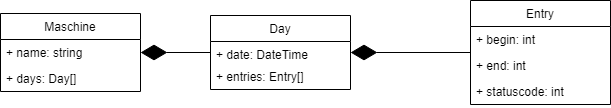

The diagram above was exported from draw.io. Its source (the exported page's mxGraphModel, read from the mxfile embedded in the PNG):
<mxGraphModel dx="1394" dy="796" grid="1" gridSize="10" guides="1" tooltips="1" connect="1" arrows="1" fold="1" page="1" pageScale="1" pageWidth="827" pageHeight="1169" math="0" shadow="0">
  <root>
    <mxCell id="DqVlSqQ0UFUsFyp_ghmQ-0" />
    <mxCell id="DqVlSqQ0UFUsFyp_ghmQ-1" parent="DqVlSqQ0UFUsFyp_ghmQ-0" />
    <mxCell id="DqVlSqQ0UFUsFyp_ghmQ-2" value="Maschine" style="swimlane;fontStyle=0;childLayout=stackLayout;horizontal=1;startSize=26;fillColor=none;horizontalStack=0;resizeParent=1;resizeParentMax=0;resizeLast=0;collapsible=1;marginBottom=0;" parent="DqVlSqQ0UFUsFyp_ghmQ-1" vertex="1">
      <mxGeometry x="20" y="33" width="140" height="78" as="geometry">
        <mxRectangle x="20" y="20" width="80" height="26" as="alternateBounds" />
      </mxGeometry>
    </mxCell>
    <mxCell id="DqVlSqQ0UFUsFyp_ghmQ-3" value="+ name: string" style="text;strokeColor=none;fillColor=none;align=left;verticalAlign=top;spacingLeft=4;spacingRight=4;overflow=hidden;rotatable=0;points=[[0,0.5],[1,0.5]];portConstraint=eastwest;" parent="DqVlSqQ0UFUsFyp_ghmQ-2" vertex="1">
      <mxGeometry y="26" width="140" height="26" as="geometry" />
    </mxCell>
    <mxCell id="DqVlSqQ0UFUsFyp_ghmQ-4" value="+ days: Day[]" style="text;strokeColor=none;fillColor=none;align=left;verticalAlign=top;spacingLeft=4;spacingRight=4;overflow=hidden;rotatable=0;points=[[0,0.5],[1,0.5]];portConstraint=eastwest;" parent="DqVlSqQ0UFUsFyp_ghmQ-2" vertex="1">
      <mxGeometry y="52" width="140" height="26" as="geometry" />
    </mxCell>
    <mxCell id="DqVlSqQ0UFUsFyp_ghmQ-6" value="Day" style="swimlane;fontStyle=0;childLayout=stackLayout;horizontal=1;startSize=26;fillColor=none;horizontalStack=0;resizeParent=1;resizeParentMax=0;resizeLast=0;collapsible=1;marginBottom=0;" parent="DqVlSqQ0UFUsFyp_ghmQ-1" vertex="1">
      <mxGeometry x="230" y="35" width="140" height="74" as="geometry" />
    </mxCell>
    <mxCell id="DqVlSqQ0UFUsFyp_ghmQ-7" value="+ date: DateTime" style="text;strokeColor=none;fillColor=none;align=left;verticalAlign=top;spacingLeft=4;spacingRight=4;overflow=hidden;rotatable=0;points=[[0,0.5],[1,0.5]];portConstraint=eastwest;" parent="DqVlSqQ0UFUsFyp_ghmQ-6" vertex="1">
      <mxGeometry y="26" width="140" height="22" as="geometry" />
    </mxCell>
    <mxCell id="DqVlSqQ0UFUsFyp_ghmQ-8" value="+ entries: Entry[]" style="text;strokeColor=none;fillColor=none;align=left;verticalAlign=top;spacingLeft=4;spacingRight=4;overflow=hidden;rotatable=0;points=[[0,0.5],[1,0.5]];portConstraint=eastwest;" parent="DqVlSqQ0UFUsFyp_ghmQ-6" vertex="1">
      <mxGeometry y="48" width="140" height="26" as="geometry" />
    </mxCell>
    <mxCell id="DqVlSqQ0UFUsFyp_ghmQ-10" value="Entry" style="swimlane;fontStyle=0;childLayout=stackLayout;horizontal=1;startSize=26;fillColor=none;horizontalStack=0;resizeParent=1;resizeParentMax=0;resizeLast=0;collapsible=1;marginBottom=0;" parent="DqVlSqQ0UFUsFyp_ghmQ-1" vertex="1">
      <mxGeometry x="490" y="20" width="140" height="104" as="geometry" />
    </mxCell>
    <mxCell id="DqVlSqQ0UFUsFyp_ghmQ-11" value="+ begin: int" style="text;strokeColor=none;fillColor=none;align=left;verticalAlign=top;spacingLeft=4;spacingRight=4;overflow=hidden;rotatable=0;points=[[0,0.5],[1,0.5]];portConstraint=eastwest;" parent="DqVlSqQ0UFUsFyp_ghmQ-10" vertex="1">
      <mxGeometry y="26" width="140" height="26" as="geometry" />
    </mxCell>
    <mxCell id="DqVlSqQ0UFUsFyp_ghmQ-12" value="+ end: int" style="text;strokeColor=none;fillColor=none;align=left;verticalAlign=top;spacingLeft=4;spacingRight=4;overflow=hidden;rotatable=0;points=[[0,0.5],[1,0.5]];portConstraint=eastwest;" parent="DqVlSqQ0UFUsFyp_ghmQ-10" vertex="1">
      <mxGeometry y="52" width="140" height="26" as="geometry" />
    </mxCell>
    <mxCell id="DqVlSqQ0UFUsFyp_ghmQ-13" value="+ statuscode: int" style="text;strokeColor=none;fillColor=none;align=left;verticalAlign=top;spacingLeft=4;spacingRight=4;overflow=hidden;rotatable=0;points=[[0,0.5],[1,0.5]];portConstraint=eastwest;" parent="DqVlSqQ0UFUsFyp_ghmQ-10" vertex="1">
      <mxGeometry y="78" width="140" height="26" as="geometry" />
    </mxCell>
    <mxCell id="DqVlSqQ0UFUsFyp_ghmQ-14" value="" style="endArrow=diamondThin;endFill=1;endSize=24;html=1;entryX=1;entryY=0.5;entryDx=0;entryDy=0;exitX=0;exitY=0.5;exitDx=0;exitDy=0;" parent="DqVlSqQ0UFUsFyp_ghmQ-1" source="DqVlSqQ0UFUsFyp_ghmQ-6" target="DqVlSqQ0UFUsFyp_ghmQ-3" edge="1">
      <mxGeometry width="160" relative="1" as="geometry">
        <mxPoint x="230" y="85" as="sourcePoint" />
        <mxPoint x="180" y="150" as="targetPoint" />
      </mxGeometry>
    </mxCell>
    <mxCell id="DqVlSqQ0UFUsFyp_ghmQ-15" value="" style="endArrow=diamondThin;endFill=1;endSize=24;html=1;entryX=1;entryY=0.5;entryDx=0;entryDy=0;" parent="DqVlSqQ0UFUsFyp_ghmQ-1" source="DqVlSqQ0UFUsFyp_ghmQ-10" target="DqVlSqQ0UFUsFyp_ghmQ-6" edge="1">
      <mxGeometry width="160" relative="1" as="geometry">
        <mxPoint x="420" y="60" as="sourcePoint" />
        <mxPoint x="180" y="150" as="targetPoint" />
      </mxGeometry>
    </mxCell>
  </root>
</mxGraphModel>